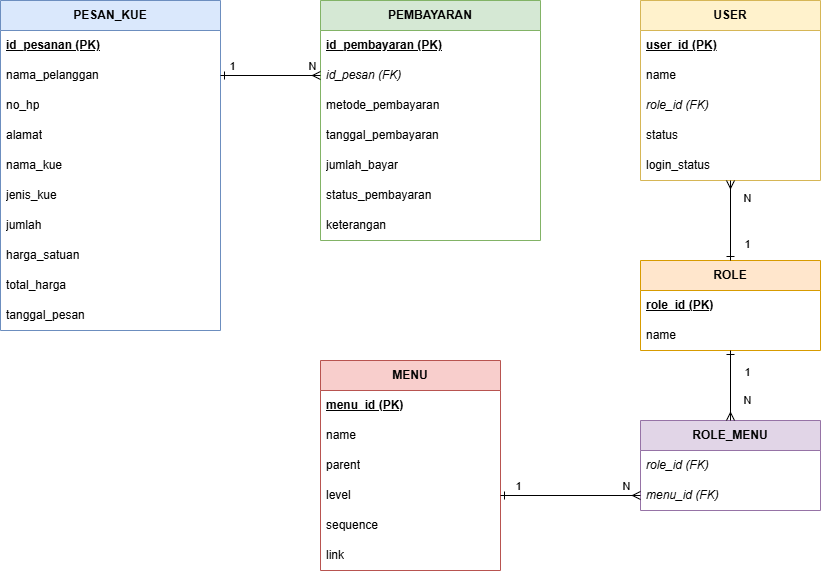

The diagram above was exported from draw.io. Its source (the exported page's mxGraphModel, read from the mxfile embedded in the PNG):
<mxGraphModel dx="669" dy="830" grid="1" gridSize="10" guides="1" tooltips="1" connect="1" arrows="1" fold="1" page="1" pageScale="1" pageWidth="827" pageHeight="1169" math="0" shadow="0">
  <root>
    <mxCell id="0" />
    <mxCell id="1" parent="0" />
    <mxCell id="_YlrGN6WN7CaSzSarz23-52" value="PESAN_KUE" style="swimlane;fontStyle=1;childLayout=stackLayout;horizontal=1;startSize=30;horizontalStack=0;resizeParent=1;resizeParentMax=0;resizeLast=0;collapsible=1;marginBottom=0;whiteSpace=wrap;html=1;fillColor=#dae8fc;strokeColor=#6c8ebf;" vertex="1" parent="1">
      <mxGeometry x="1000" y="880" width="220" height="330" as="geometry" />
    </mxCell>
    <mxCell id="_YlrGN6WN7CaSzSarz23-53" value="&lt;u&gt;id_pesanan (PK)&lt;/u&gt;" style="text;strokeColor=none;fillColor=none;align=left;verticalAlign=middle;spacingLeft=4;spacingRight=4;overflow=hidden;points=[[0,0.5],[1,0.5]];portConstraint=eastwest;rotatable=0;whiteSpace=wrap;html=1;fontStyle=1" vertex="1" parent="_YlrGN6WN7CaSzSarz23-52">
      <mxGeometry y="30" width="220" height="30" as="geometry" />
    </mxCell>
    <mxCell id="_YlrGN6WN7CaSzSarz23-54" value="nama_pelanggan" style="text;strokeColor=none;fillColor=none;align=left;verticalAlign=middle;spacingLeft=4;spacingRight=4;overflow=hidden;points=[[0,0.5],[1,0.5]];portConstraint=eastwest;rotatable=0;whiteSpace=wrap;html=1;" vertex="1" parent="_YlrGN6WN7CaSzSarz23-52">
      <mxGeometry y="60" width="220" height="30" as="geometry" />
    </mxCell>
    <mxCell id="_YlrGN6WN7CaSzSarz23-55" value="no_hp" style="text;strokeColor=none;fillColor=none;align=left;verticalAlign=middle;spacingLeft=4;spacingRight=4;overflow=hidden;points=[[0,0.5],[1,0.5]];portConstraint=eastwest;rotatable=0;whiteSpace=wrap;html=1;" vertex="1" parent="_YlrGN6WN7CaSzSarz23-52">
      <mxGeometry y="90" width="220" height="30" as="geometry" />
    </mxCell>
    <mxCell id="_YlrGN6WN7CaSzSarz23-56" value="alamat" style="text;strokeColor=none;fillColor=none;align=left;verticalAlign=middle;spacingLeft=4;spacingRight=4;overflow=hidden;points=[[0,0.5],[1,0.5]];portConstraint=eastwest;rotatable=0;whiteSpace=wrap;html=1;" vertex="1" parent="_YlrGN6WN7CaSzSarz23-52">
      <mxGeometry y="120" width="220" height="30" as="geometry" />
    </mxCell>
    <mxCell id="_YlrGN6WN7CaSzSarz23-57" value="nama_kue" style="text;strokeColor=none;fillColor=none;align=left;verticalAlign=middle;spacingLeft=4;spacingRight=4;overflow=hidden;points=[[0,0.5],[1,0.5]];portConstraint=eastwest;rotatable=0;whiteSpace=wrap;html=1;" vertex="1" parent="_YlrGN6WN7CaSzSarz23-52">
      <mxGeometry y="150" width="220" height="30" as="geometry" />
    </mxCell>
    <mxCell id="_YlrGN6WN7CaSzSarz23-58" value="jenis_kue" style="text;strokeColor=none;fillColor=none;align=left;verticalAlign=middle;spacingLeft=4;spacingRight=4;overflow=hidden;points=[[0,0.5],[1,0.5]];portConstraint=eastwest;rotatable=0;whiteSpace=wrap;html=1;" vertex="1" parent="_YlrGN6WN7CaSzSarz23-52">
      <mxGeometry y="180" width="220" height="30" as="geometry" />
    </mxCell>
    <mxCell id="_YlrGN6WN7CaSzSarz23-59" value="jumlah" style="text;strokeColor=none;fillColor=none;align=left;verticalAlign=middle;spacingLeft=4;spacingRight=4;overflow=hidden;points=[[0,0.5],[1,0.5]];portConstraint=eastwest;rotatable=0;whiteSpace=wrap;html=1;" vertex="1" parent="_YlrGN6WN7CaSzSarz23-52">
      <mxGeometry y="210" width="220" height="30" as="geometry" />
    </mxCell>
    <mxCell id="_YlrGN6WN7CaSzSarz23-60" value="harga_satuan" style="text;strokeColor=none;fillColor=none;align=left;verticalAlign=middle;spacingLeft=4;spacingRight=4;overflow=hidden;points=[[0,0.5],[1,0.5]];portConstraint=eastwest;rotatable=0;whiteSpace=wrap;html=1;" vertex="1" parent="_YlrGN6WN7CaSzSarz23-52">
      <mxGeometry y="240" width="220" height="30" as="geometry" />
    </mxCell>
    <mxCell id="_YlrGN6WN7CaSzSarz23-61" value="total_harga" style="text;strokeColor=none;fillColor=none;align=left;verticalAlign=middle;spacingLeft=4;spacingRight=4;overflow=hidden;points=[[0,0.5],[1,0.5]];portConstraint=eastwest;rotatable=0;whiteSpace=wrap;html=1;" vertex="1" parent="_YlrGN6WN7CaSzSarz23-52">
      <mxGeometry y="270" width="220" height="30" as="geometry" />
    </mxCell>
    <mxCell id="_YlrGN6WN7CaSzSarz23-62" value="tanggal_pesan" style="text;strokeColor=none;fillColor=none;align=left;verticalAlign=middle;spacingLeft=4;spacingRight=4;overflow=hidden;points=[[0,0.5],[1,0.5]];portConstraint=eastwest;rotatable=0;whiteSpace=wrap;html=1;" vertex="1" parent="_YlrGN6WN7CaSzSarz23-52">
      <mxGeometry y="300" width="220" height="30" as="geometry" />
    </mxCell>
    <mxCell id="_YlrGN6WN7CaSzSarz23-63" value="PEMBAYARAN" style="swimlane;fontStyle=1;childLayout=stackLayout;horizontal=1;startSize=30;horizontalStack=0;resizeParent=1;resizeParentMax=0;resizeLast=0;collapsible=1;marginBottom=0;whiteSpace=wrap;html=1;fillColor=#d5e8d4;strokeColor=#82b366;" vertex="1" parent="1">
      <mxGeometry x="1320" y="880" width="220" height="240" as="geometry" />
    </mxCell>
    <mxCell id="_YlrGN6WN7CaSzSarz23-64" value="&lt;u&gt;id_pembayaran (PK)&lt;/u&gt;" style="text;strokeColor=none;fillColor=none;align=left;verticalAlign=middle;spacingLeft=4;spacingRight=4;overflow=hidden;points=[[0,0.5],[1,0.5]];portConstraint=eastwest;rotatable=0;whiteSpace=wrap;html=1;fontStyle=1" vertex="1" parent="_YlrGN6WN7CaSzSarz23-63">
      <mxGeometry y="30" width="220" height="30" as="geometry" />
    </mxCell>
    <mxCell id="_YlrGN6WN7CaSzSarz23-65" value="&lt;i&gt;id_pesan (FK)&lt;/i&gt;" style="text;strokeColor=none;fillColor=none;align=left;verticalAlign=middle;spacingLeft=4;spacingRight=4;overflow=hidden;points=[[0,0.5],[1,0.5]];portConstraint=eastwest;rotatable=0;whiteSpace=wrap;html=1;fontStyle=2" vertex="1" parent="_YlrGN6WN7CaSzSarz23-63">
      <mxGeometry y="60" width="220" height="30" as="geometry" />
    </mxCell>
    <mxCell id="_YlrGN6WN7CaSzSarz23-66" value="metode_pembayaran" style="text;strokeColor=none;fillColor=none;align=left;verticalAlign=middle;spacingLeft=4;spacingRight=4;overflow=hidden;points=[[0,0.5],[1,0.5]];portConstraint=eastwest;rotatable=0;whiteSpace=wrap;html=1;" vertex="1" parent="_YlrGN6WN7CaSzSarz23-63">
      <mxGeometry y="90" width="220" height="30" as="geometry" />
    </mxCell>
    <mxCell id="_YlrGN6WN7CaSzSarz23-67" value="tanggal_pembayaran" style="text;strokeColor=none;fillColor=none;align=left;verticalAlign=middle;spacingLeft=4;spacingRight=4;overflow=hidden;points=[[0,0.5],[1,0.5]];portConstraint=eastwest;rotatable=0;whiteSpace=wrap;html=1;" vertex="1" parent="_YlrGN6WN7CaSzSarz23-63">
      <mxGeometry y="120" width="220" height="30" as="geometry" />
    </mxCell>
    <mxCell id="_YlrGN6WN7CaSzSarz23-68" value="jumlah_bayar" style="text;strokeColor=none;fillColor=none;align=left;verticalAlign=middle;spacingLeft=4;spacingRight=4;overflow=hidden;points=[[0,0.5],[1,0.5]];portConstraint=eastwest;rotatable=0;whiteSpace=wrap;html=1;" vertex="1" parent="_YlrGN6WN7CaSzSarz23-63">
      <mxGeometry y="150" width="220" height="30" as="geometry" />
    </mxCell>
    <mxCell id="_YlrGN6WN7CaSzSarz23-69" value="status_pembayaran" style="text;strokeColor=none;fillColor=none;align=left;verticalAlign=middle;spacingLeft=4;spacingRight=4;overflow=hidden;points=[[0,0.5],[1,0.5]];portConstraint=eastwest;rotatable=0;whiteSpace=wrap;html=1;" vertex="1" parent="_YlrGN6WN7CaSzSarz23-63">
      <mxGeometry y="180" width="220" height="30" as="geometry" />
    </mxCell>
    <mxCell id="_YlrGN6WN7CaSzSarz23-70" value="keterangan" style="text;strokeColor=none;fillColor=none;align=left;verticalAlign=middle;spacingLeft=4;spacingRight=4;overflow=hidden;points=[[0,0.5],[1,0.5]];portConstraint=eastwest;rotatable=0;whiteSpace=wrap;html=1;" vertex="1" parent="_YlrGN6WN7CaSzSarz23-63">
      <mxGeometry y="210" width="220" height="30" as="geometry" />
    </mxCell>
    <mxCell id="_YlrGN6WN7CaSzSarz23-71" value="USER" style="swimlane;fontStyle=1;childLayout=stackLayout;horizontal=1;startSize=30;horizontalStack=0;resizeParent=1;resizeParentMax=0;resizeLast=0;collapsible=1;marginBottom=0;whiteSpace=wrap;html=1;fillColor=#fff2cc;strokeColor=#d6b656;" vertex="1" parent="1">
      <mxGeometry x="1640" y="880" width="180" height="180" as="geometry" />
    </mxCell>
    <mxCell id="_YlrGN6WN7CaSzSarz23-72" value="&lt;u&gt;user_id (PK)&lt;/u&gt;" style="text;strokeColor=none;fillColor=none;align=left;verticalAlign=middle;spacingLeft=4;spacingRight=4;overflow=hidden;points=[[0,0.5],[1,0.5]];portConstraint=eastwest;rotatable=0;whiteSpace=wrap;html=1;fontStyle=1" vertex="1" parent="_YlrGN6WN7CaSzSarz23-71">
      <mxGeometry y="30" width="180" height="30" as="geometry" />
    </mxCell>
    <mxCell id="_YlrGN6WN7CaSzSarz23-73" value="name" style="text;strokeColor=none;fillColor=none;align=left;verticalAlign=middle;spacingLeft=4;spacingRight=4;overflow=hidden;points=[[0,0.5],[1,0.5]];portConstraint=eastwest;rotatable=0;whiteSpace=wrap;html=1;" vertex="1" parent="_YlrGN6WN7CaSzSarz23-71">
      <mxGeometry y="60" width="180" height="30" as="geometry" />
    </mxCell>
    <mxCell id="_YlrGN6WN7CaSzSarz23-74" value="&lt;i&gt;role_id (FK)&lt;/i&gt;" style="text;strokeColor=none;fillColor=none;align=left;verticalAlign=middle;spacingLeft=4;spacingRight=4;overflow=hidden;points=[[0,0.5],[1,0.5]];portConstraint=eastwest;rotatable=0;whiteSpace=wrap;html=1;fontStyle=2" vertex="1" parent="_YlrGN6WN7CaSzSarz23-71">
      <mxGeometry y="90" width="180" height="30" as="geometry" />
    </mxCell>
    <mxCell id="_YlrGN6WN7CaSzSarz23-75" value="status" style="text;strokeColor=none;fillColor=none;align=left;verticalAlign=middle;spacingLeft=4;spacingRight=4;overflow=hidden;points=[[0,0.5],[1,0.5]];portConstraint=eastwest;rotatable==0;whiteSpace=wrap;html=1;" vertex="1" parent="_YlrGN6WN7CaSzSarz23-71">
      <mxGeometry y="120" width="180" height="30" as="geometry" />
    </mxCell>
    <mxCell id="_YlrGN6WN7CaSzSarz23-76" value="login_status" style="text;strokeColor=none;fillColor=none;align=left;verticalAlign=middle;spacingLeft=4;spacingRight=4;overflow=hidden;points=[[0,0.5],[1,0.5]];portConstraint=eastwest;rotatable=0;whiteSpace=wrap;html=1;" vertex="1" parent="_YlrGN6WN7CaSzSarz23-71">
      <mxGeometry y="150" width="180" height="30" as="geometry" />
    </mxCell>
    <mxCell id="_YlrGN6WN7CaSzSarz23-77" value="ROLE" style="swimlane;fontStyle=1;childLayout=stackLayout;horizontal=1;startSize=30;horizontalStack=0;resizeParent=1;resizeParentMax=0;resizeLast=0;collapsible=1;marginBottom=0;whiteSpace=wrap;html=1;fillColor=#ffe6cc;strokeColor=#d79b00;" vertex="1" parent="1">
      <mxGeometry x="1640" y="1140" width="180" height="90" as="geometry" />
    </mxCell>
    <mxCell id="_YlrGN6WN7CaSzSarz23-78" value="&lt;u&gt;role_id (PK)&lt;/u&gt;" style="text;strokeColor=none;fillColor=none;align=left;verticalAlign=middle;spacingLeft=4;spacingRight=4;overflow=hidden;points=[[0,0.5],[1,0.5]];portConstraint=eastwest;rotatable=0;whiteSpace=wrap;html=1;fontStyle=1" vertex="1" parent="_YlrGN6WN7CaSzSarz23-77">
      <mxGeometry y="30" width="180" height="30" as="geometry" />
    </mxCell>
    <mxCell id="_YlrGN6WN7CaSzSarz23-79" value="name" style="text;strokeColor=none;fillColor=none;align=left;verticalAlign=middle;spacingLeft=4;spacingRight=4;overflow=hidden;points=[[0,0.5],[1,0.5]];portConstraint=eastwest;rotatable=0;whiteSpace=wrap;html=1;" vertex="1" parent="_YlrGN6WN7CaSzSarz23-77">
      <mxGeometry y="60" width="180" height="30" as="geometry" />
    </mxCell>
    <mxCell id="_YlrGN6WN7CaSzSarz23-80" value="MENU" style="swimlane;fontStyle=1;childLayout=stackLayout;horizontal=1;startSize=30;horizontalStack=0;resizeParent=1;resizeParentMax=0;resizeLast=0;collapsible=1;marginBottom=0;whiteSpace=wrap;html=1;fillColor=#f8cecc;strokeColor=#b85450;" vertex="1" parent="1">
      <mxGeometry x="1320" y="1240" width="180" height="210" as="geometry" />
    </mxCell>
    <mxCell id="_YlrGN6WN7CaSzSarz23-81" value="&lt;u&gt;menu_id (PK)&lt;/u&gt;" style="text;strokeColor=none;fillColor=none;align=left;verticalAlign=middle;spacingLeft=4;spacingRight=4;overflow=hidden;points=[[0,0.5],[1,0.5]];portConstraint=eastwest;rotatable=0;whiteSpace=wrap;html=1;fontStyle=1" vertex="1" parent="_YlrGN6WN7CaSzSarz23-80">
      <mxGeometry y="30" width="180" height="30" as="geometry" />
    </mxCell>
    <mxCell id="_YlrGN6WN7CaSzSarz23-82" value="name" style="text;strokeColor=none;fillColor=none;align=left;verticalAlign=middle;spacingLeft=4;spacingRight=4;overflow=hidden;points=[[0,0.5],[1,0.5]];portConstraint=eastwest;rotatable=0;whiteSpace=wrap;html=1;" vertex="1" parent="_YlrGN6WN7CaSzSarz23-80">
      <mxGeometry y="60" width="180" height="30" as="geometry" />
    </mxCell>
    <mxCell id="_YlrGN6WN7CaSzSarz23-83" value="parent" style="text;strokeColor=none;fillColor=none;align=left;verticalAlign=middle;spacingLeft=4;spacingRight=4;overflow=hidden;points=[[0,0.5],[1,0.5]];portConstraint=eastwest;rotatable=0;whiteSpace=wrap;html=1;" vertex="1" parent="_YlrGN6WN7CaSzSarz23-80">
      <mxGeometry y="90" width="180" height="30" as="geometry" />
    </mxCell>
    <mxCell id="_YlrGN6WN7CaSzSarz23-84" value="level" style="text;strokeColor=none;fillColor=none;align=left;verticalAlign=middle;spacingLeft=4;spacingRight=4;overflow=hidden;points=[[0,0.5],[1,0.5]];portConstraint=eastwest;rotatable=0;whiteSpace=wrap;html=1;" vertex="1" parent="_YlrGN6WN7CaSzSarz23-80">
      <mxGeometry y="120" width="180" height="30" as="geometry" />
    </mxCell>
    <mxCell id="_YlrGN6WN7CaSzSarz23-85" value="sequence" style="text;strokeColor=none;fillColor=none;align=left;verticalAlign=middle;spacingLeft=4;spacingRight=4;overflow=hidden;points=[[0,0.5],[1,0.5]];portConstraint=eastwest;rotatable=0;whiteSpace=wrap;html=1;" vertex="1" parent="_YlrGN6WN7CaSzSarz23-80">
      <mxGeometry y="150" width="180" height="30" as="geometry" />
    </mxCell>
    <mxCell id="_YlrGN6WN7CaSzSarz23-86" value="link" style="text;strokeColor=none;fillColor=none;align=left;verticalAlign=middle;spacingLeft=4;spacingRight=4;overflow=hidden;points=[[0,0.5],[1,0.5]];portConstraint=eastwest;rotatable=0;whiteSpace=wrap;html=1;" vertex="1" parent="_YlrGN6WN7CaSzSarz23-80">
      <mxGeometry y="180" width="180" height="30" as="geometry" />
    </mxCell>
    <mxCell id="_YlrGN6WN7CaSzSarz23-87" value="ROLE_MENU" style="swimlane;fontStyle=1;childLayout=stackLayout;horizontal=1;startSize=30;horizontalStack=0;resizeParent=1;resizeParentMax=0;resizeLast=0;collapsible=1;marginBottom=0;whiteSpace=wrap;html=1;fillColor=#e1d5e7;strokeColor=#9673a6;" vertex="1" parent="1">
      <mxGeometry x="1640" y="1300" width="180" height="90" as="geometry" />
    </mxCell>
    <mxCell id="_YlrGN6WN7CaSzSarz23-88" value="&lt;i&gt;role_id (FK)&lt;/i&gt;" style="text;strokeColor=none;fillColor=none;align=left;verticalAlign=middle;spacingLeft=4;spacingRight=4;overflow=hidden;points=[[0,0.5],[1,0.5]];portConstraint=eastwest;rotatable=0;whiteSpace=wrap;html=1;fontStyle=2" vertex="1" parent="_YlrGN6WN7CaSzSarz23-87">
      <mxGeometry y="30" width="180" height="30" as="geometry" />
    </mxCell>
    <mxCell id="_YlrGN6WN7CaSzSarz23-89" value="&lt;i&gt;menu_id (FK)&lt;/i&gt;" style="text;strokeColor=none;fillColor=none;align=left;verticalAlign=middle;spacingLeft=4;spacingRight=4;overflow=hidden;points=[[0,0.5],[1,0.5]];portConstraint=eastwest;rotatable=0;whiteSpace=wrap;html=1;fontStyle=2" vertex="1" parent="_YlrGN6WN7CaSzSarz23-87">
      <mxGeometry y="60" width="180" height="30" as="geometry" />
    </mxCell>
    <mxCell id="_YlrGN6WN7CaSzSarz23-90" value="" style="endArrow=ERmany;startArrow=ERone;html=1;rounded=0;exitX=1;exitY=0.5;exitDx=0;exitDy=0;entryX=0;entryY=0.5;entryDx=0;entryDy=0;startFill=0;endFill=0;" edge="1" parent="1" source="_YlrGN6WN7CaSzSarz23-54" target="_YlrGN6WN7CaSzSarz23-65">
      <mxGeometry relative="1" as="geometry" />
    </mxCell>
    <mxCell id="_YlrGN6WN7CaSzSarz23-91" value="1" style="edgeLabel;html=1;align=center;verticalAlign=middle;resizable=0;points=[];" vertex="1" connectable="0" parent="_YlrGN6WN7CaSzSarz23-90">
      <mxGeometry x="-0.7" y="1" relative="1" as="geometry">
        <mxPoint x="-5" y="-9" as="offset" />
      </mxGeometry>
    </mxCell>
    <mxCell id="_YlrGN6WN7CaSzSarz23-92" value="N" style="edgeLabel;html=1;align=center;verticalAlign=middle;resizable=0;points=[];" vertex="1" connectable="0" parent="_YlrGN6WN7CaSzSarz23-90">
      <mxGeometry x="0.7" y="1" relative="1" as="geometry">
        <mxPoint x="5" y="-9" as="offset" />
      </mxGeometry>
    </mxCell>
    <mxCell id="_YlrGN6WN7CaSzSarz23-93" value="" style="endArrow=ERone;startArrow=ERmany;html=1;rounded=0;exitX=0.5;exitY=1;exitDx=0;exitDy=0;entryX=0.5;entryY=0;entryDx=0;entryDy=0;startFill=0;endFill=0;" edge="1" parent="1" source="_YlrGN6WN7CaSzSarz23-71" target="_YlrGN6WN7CaSzSarz23-77">
      <mxGeometry relative="1" as="geometry" />
    </mxCell>
    <mxCell id="_YlrGN6WN7CaSzSarz23-94" value="N" style="edgeLabel;html=1;align=center;verticalAlign=middle;resizable=0;points=[];" vertex="1" connectable="0" parent="_YlrGN6WN7CaSzSarz23-93">
      <mxGeometry x="-0.7" y="1" relative="1" as="geometry">
        <mxPoint x="15" y="5" as="offset" />
      </mxGeometry>
    </mxCell>
    <mxCell id="_YlrGN6WN7CaSzSarz23-95" value="1" style="edgeLabel;html=1;align=center;verticalAlign=middle;resizable=0;points=[];" vertex="1" connectable="0" parent="_YlrGN6WN7CaSzSarz23-93">
      <mxGeometry x="0.7" y="1" relative="1" as="geometry">
        <mxPoint x="15" y="-5" as="offset" />
      </mxGeometry>
    </mxCell>
    <mxCell id="_YlrGN6WN7CaSzSarz23-96" value="" style="endArrow=ERmany;startArrow=ERone;html=1;rounded=0;exitX=0.5;exitY=1;exitDx=0;exitDy=0;entryX=0.5;entryY=0;entryDx=0;entryDy=0;startFill=0;endFill=0;" edge="1" parent="1" source="_YlrGN6WN7CaSzSarz23-77" target="_YlrGN6WN7CaSzSarz23-87">
      <mxGeometry relative="1" as="geometry" />
    </mxCell>
    <mxCell id="_YlrGN6WN7CaSzSarz23-97" value="1" style="edgeLabel;html=1;align=center;verticalAlign=middle;resizable=0;points=[];" vertex="1" connectable="0" parent="_YlrGN6WN7CaSzSarz23-96">
      <mxGeometry x="-0.5" y="1" relative="1" as="geometry">
        <mxPoint x="15" y="3" as="offset" />
      </mxGeometry>
    </mxCell>
    <mxCell id="_YlrGN6WN7CaSzSarz23-98" value="N" style="edgeLabel;html=1;align=center;verticalAlign=middle;resizable=0;points=[];" vertex="1" connectable="0" parent="_YlrGN6WN7CaSzSarz23-96">
      <mxGeometry x="0.5" y="1" relative="1" as="geometry">
        <mxPoint x="15" y="-3" as="offset" />
      </mxGeometry>
    </mxCell>
    <mxCell id="_YlrGN6WN7CaSzSarz23-99" value="" style="endArrow=ERmany;startArrow=ERone;html=1;rounded=0;exitX=1;exitY=0.5;exitDx=0;exitDy=0;entryX=0;entryY=0.5;entryDx=0;entryDy=0;startFill=0;endFill=0;" edge="1" parent="1" source="_YlrGN6WN7CaSzSarz23-84" target="_YlrGN6WN7CaSzSarz23-89">
      <mxGeometry relative="1" as="geometry" />
    </mxCell>
    <mxCell id="_YlrGN6WN7CaSzSarz23-100" value="1" style="edgeLabel;html=1;align=center;verticalAlign=middle;resizable=0;points=[];" vertex="1" connectable="0" parent="_YlrGN6WN7CaSzSarz23-99">
      <mxGeometry x="-0.7" y="1" relative="1" as="geometry">
        <mxPoint x="-5" y="-9" as="offset" />
      </mxGeometry>
    </mxCell>
    <mxCell id="_YlrGN6WN7CaSzSarz23-101" value="N" style="edgeLabel;html=1;align=center;verticalAlign=middle;resizable=0;points=[];" vertex="1" connectable="0" parent="_YlrGN6WN7CaSzSarz23-99">
      <mxGeometry x="0.7" y="1" relative="1" as="geometry">
        <mxPoint x="5" y="-9" as="offset" />
      </mxGeometry>
    </mxCell>
  </root>
</mxGraphModel>